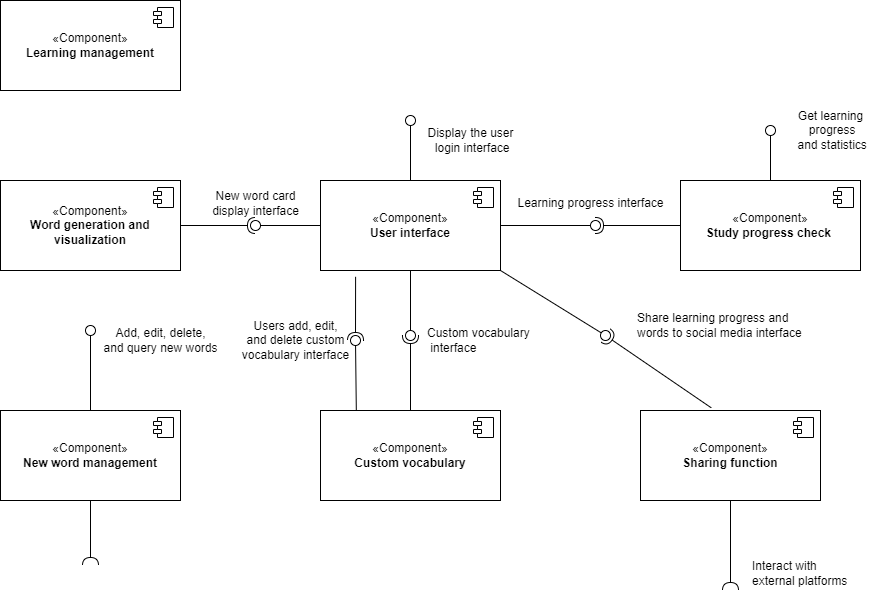

The diagram above was exported from draw.io. Its source (the exported page's mxGraphModel, read from the mxfile embedded in the PNG):
<mxGraphModel dx="1134" dy="606" grid="1" gridSize="10" guides="1" tooltips="1" connect="1" arrows="1" fold="1" page="1" pageScale="1" pageWidth="1200" pageHeight="1600" math="0" shadow="0">
  <root>
    <mxCell id="0" />
    <mxCell id="1" parent="0" />
    <mxCell id="Hc3Tz86l8l19YMrTEk-I-3" value="«Component»&lt;br&gt;&lt;b&gt;User interface&lt;/b&gt;" style="html=1;dropTarget=0;whiteSpace=wrap;" vertex="1" parent="1">
      <mxGeometry x="500" y="400" width="180" height="90" as="geometry" />
    </mxCell>
    <mxCell id="Hc3Tz86l8l19YMrTEk-I-4" value="" style="shape=module;jettyWidth=8;jettyHeight=4;" vertex="1" parent="Hc3Tz86l8l19YMrTEk-I-3">
      <mxGeometry x="1" width="20" height="20" relative="1" as="geometry">
        <mxPoint x="-27" y="7" as="offset" />
      </mxGeometry>
    </mxCell>
    <mxCell id="Hc3Tz86l8l19YMrTEk-I-5" value="«Component»&lt;br&gt;&lt;b&gt;Custom vocabulary&lt;/b&gt;" style="html=1;dropTarget=0;whiteSpace=wrap;" vertex="1" parent="1">
      <mxGeometry x="500" y="630" width="180" height="90" as="geometry" />
    </mxCell>
    <mxCell id="Hc3Tz86l8l19YMrTEk-I-6" value="" style="shape=module;jettyWidth=8;jettyHeight=4;" vertex="1" parent="Hc3Tz86l8l19YMrTEk-I-5">
      <mxGeometry x="1" width="20" height="20" relative="1" as="geometry">
        <mxPoint x="-27" y="7" as="offset" />
      </mxGeometry>
    </mxCell>
    <mxCell id="Hc3Tz86l8l19YMrTEk-I-7" value="«Component»&lt;br&gt;&lt;b&gt;Study progress check&amp;nbsp;&lt;/b&gt;" style="html=1;dropTarget=0;whiteSpace=wrap;" vertex="1" parent="1">
      <mxGeometry x="860" y="400" width="180" height="90" as="geometry" />
    </mxCell>
    <mxCell id="Hc3Tz86l8l19YMrTEk-I-8" value="" style="shape=module;jettyWidth=8;jettyHeight=4;" vertex="1" parent="Hc3Tz86l8l19YMrTEk-I-7">
      <mxGeometry x="1" width="20" height="20" relative="1" as="geometry">
        <mxPoint x="-27" y="7" as="offset" />
      </mxGeometry>
    </mxCell>
    <mxCell id="Hc3Tz86l8l19YMrTEk-I-14" value="" style="ellipse;whiteSpace=wrap;html=1;align=center;aspect=fixed;fillColor=none;strokeColor=none;resizable=0;perimeter=centerPerimeter;rotatable=0;allowArrows=0;points=[];outlineConnect=1;" vertex="1" parent="1">
      <mxGeometry x="635" y="410" width="10" height="10" as="geometry" />
    </mxCell>
    <mxCell id="Hc3Tz86l8l19YMrTEk-I-15" value="" style="rounded=0;orthogonalLoop=1;jettySize=auto;html=1;endArrow=halfCircle;endFill=0;endSize=6;strokeWidth=1;sketch=0;exitX=0;exitY=0.5;exitDx=0;exitDy=0;" edge="1" target="Hc3Tz86l8l19YMrTEk-I-17" parent="1" source="Hc3Tz86l8l19YMrTEk-I-7">
      <mxGeometry relative="1" as="geometry">
        <mxPoint x="795" y="445" as="sourcePoint" />
      </mxGeometry>
    </mxCell>
    <mxCell id="Hc3Tz86l8l19YMrTEk-I-16" value="" style="rounded=0;orthogonalLoop=1;jettySize=auto;html=1;endArrow=oval;endFill=0;sketch=0;sourcePerimeterSpacing=0;targetPerimeterSpacing=0;endSize=10;exitX=1;exitY=0.5;exitDx=0;exitDy=0;" edge="1" target="Hc3Tz86l8l19YMrTEk-I-17" parent="1" source="Hc3Tz86l8l19YMrTEk-I-3">
      <mxGeometry relative="1" as="geometry">
        <mxPoint x="620" y="415" as="sourcePoint" />
      </mxGeometry>
    </mxCell>
    <mxCell id="Hc3Tz86l8l19YMrTEk-I-17" value="" style="ellipse;whiteSpace=wrap;html=1;align=center;aspect=fixed;fillColor=none;strokeColor=none;resizable=0;perimeter=centerPerimeter;rotatable=0;allowArrows=0;points=[];outlineConnect=1;" vertex="1" parent="1">
      <mxGeometry x="770" y="440" width="10" height="10" as="geometry" />
    </mxCell>
    <mxCell id="Hc3Tz86l8l19YMrTEk-I-18" value="Learning progress interface" style="text;html=1;align=center;verticalAlign=middle;resizable=0;points=[];autosize=1;strokeColor=none;fillColor=none;" vertex="1" parent="1">
      <mxGeometry x="685" y="408" width="170" height="30" as="geometry" />
    </mxCell>
    <mxCell id="Hc3Tz86l8l19YMrTEk-I-19" value="" style="rounded=0;orthogonalLoop=1;jettySize=auto;html=1;endArrow=halfCircle;endFill=0;endSize=6;strokeWidth=1;sketch=0;labelPosition=center;verticalLabelPosition=middle;align=center;verticalAlign=middle;exitX=0.5;exitY=0;exitDx=0;exitDy=0;" edge="1" target="Hc3Tz86l8l19YMrTEk-I-21" parent="1" source="Hc3Tz86l8l19YMrTEk-I-5">
      <mxGeometry relative="1" as="geometry">
        <mxPoint x="640" y="575" as="sourcePoint" />
      </mxGeometry>
    </mxCell>
    <mxCell id="Hc3Tz86l8l19YMrTEk-I-20" value="" style="rounded=0;orthogonalLoop=1;jettySize=auto;html=1;endArrow=oval;endFill=0;sketch=0;sourcePerimeterSpacing=0;targetPerimeterSpacing=0;endSize=10;labelPosition=center;verticalLabelPosition=middle;align=center;verticalAlign=middle;exitX=0.5;exitY=1;exitDx=0;exitDy=0;" edge="1" target="Hc3Tz86l8l19YMrTEk-I-21" parent="1" source="Hc3Tz86l8l19YMrTEk-I-3">
      <mxGeometry relative="1" as="geometry">
        <mxPoint x="600" y="575" as="sourcePoint" />
      </mxGeometry>
    </mxCell>
    <mxCell id="Hc3Tz86l8l19YMrTEk-I-21" value="" style="ellipse;whiteSpace=wrap;html=1;align=center;aspect=fixed;fillColor=none;strokeColor=none;resizable=0;perimeter=centerPerimeter;rotatable=0;allowArrows=0;points=[];outlineConnect=1;labelPosition=center;verticalLabelPosition=middle;verticalAlign=middle;" vertex="1" parent="1">
      <mxGeometry x="585" y="550" width="10" height="10" as="geometry" />
    </mxCell>
    <mxCell id="Hc3Tz86l8l19YMrTEk-I-22" value="Custom vocabulary&lt;br&gt;&amp;nbsp;interface" style="text;html=1;align=left;verticalAlign=middle;resizable=0;points=[];autosize=1;strokeColor=none;fillColor=none;rotation=0;" vertex="1" parent="1">
      <mxGeometry x="605" y="540" width="130" height="40" as="geometry" />
    </mxCell>
    <mxCell id="Hc3Tz86l8l19YMrTEk-I-24" value="" style="rounded=0;orthogonalLoop=1;jettySize=auto;html=1;endArrow=oval;endFill=0;sketch=0;sourcePerimeterSpacing=0;targetPerimeterSpacing=0;endSize=10;exitX=0.5;exitY=0;exitDx=0;exitDy=0;" edge="1" parent="1" source="Hc3Tz86l8l19YMrTEk-I-3">
      <mxGeometry relative="1" as="geometry">
        <mxPoint x="580" y="375" as="sourcePoint" />
        <mxPoint x="590" y="340" as="targetPoint" />
      </mxGeometry>
    </mxCell>
    <mxCell id="Hc3Tz86l8l19YMrTEk-I-25" value="" style="ellipse;whiteSpace=wrap;html=1;align=center;aspect=fixed;fillColor=none;strokeColor=none;resizable=0;perimeter=centerPerimeter;rotatable=0;allowArrows=0;points=[];outlineConnect=1;" vertex="1" parent="1">
      <mxGeometry x="595" y="370" width="10" height="10" as="geometry" />
    </mxCell>
    <mxCell id="Hc3Tz86l8l19YMrTEk-I-26" value="Display the user&lt;br&gt;&amp;nbsp;login interface" style="text;html=1;align=center;verticalAlign=middle;resizable=0;points=[];autosize=1;strokeColor=none;fillColor=none;" vertex="1" parent="1">
      <mxGeometry x="595" y="340" width="110" height="40" as="geometry" />
    </mxCell>
    <mxCell id="Hc3Tz86l8l19YMrTEk-I-27" value="«Component»&lt;br&gt;&lt;b&gt;New word management&lt;/b&gt;" style="html=1;dropTarget=0;whiteSpace=wrap;" vertex="1" parent="1">
      <mxGeometry x="180" y="630" width="180" height="90" as="geometry" />
    </mxCell>
    <mxCell id="Hc3Tz86l8l19YMrTEk-I-28" value="" style="shape=module;jettyWidth=8;jettyHeight=4;" vertex="1" parent="Hc3Tz86l8l19YMrTEk-I-27">
      <mxGeometry x="1" width="20" height="20" relative="1" as="geometry">
        <mxPoint x="-27" y="7" as="offset" />
      </mxGeometry>
    </mxCell>
    <mxCell id="Hc3Tz86l8l19YMrTEk-I-31" value="" style="ellipse;whiteSpace=wrap;html=1;align=center;aspect=fixed;fillColor=none;strokeColor=none;resizable=0;perimeter=centerPerimeter;rotatable=0;allowArrows=0;points=[];outlineConnect=1;" vertex="1" parent="1">
      <mxGeometry x="290" y="570" width="10" height="10" as="geometry" />
    </mxCell>
    <mxCell id="Hc3Tz86l8l19YMrTEk-I-33" value="" style="rounded=0;orthogonalLoop=1;jettySize=auto;html=1;endArrow=oval;endFill=0;sketch=0;sourcePerimeterSpacing=0;targetPerimeterSpacing=0;endSize=10;exitX=0.5;exitY=0;exitDx=0;exitDy=0;" edge="1" parent="1" source="Hc3Tz86l8l19YMrTEk-I-27">
      <mxGeometry relative="1" as="geometry">
        <mxPoint x="400" y="555" as="sourcePoint" />
        <mxPoint x="270" y="550" as="targetPoint" />
      </mxGeometry>
    </mxCell>
    <mxCell id="Hc3Tz86l8l19YMrTEk-I-34" value="" style="ellipse;whiteSpace=wrap;html=1;align=center;aspect=fixed;fillColor=none;strokeColor=none;resizable=0;perimeter=centerPerimeter;rotatable=0;allowArrows=0;points=[];outlineConnect=1;" vertex="1" parent="1">
      <mxGeometry x="595" y="570" width="10" height="10" as="geometry" />
    </mxCell>
    <mxCell id="Hc3Tz86l8l19YMrTEk-I-35" value="Add, edit, delete, &lt;br&gt;and query new words" style="text;html=1;align=center;verticalAlign=middle;resizable=0;points=[];autosize=1;strokeColor=none;fillColor=none;" vertex="1" parent="1">
      <mxGeometry x="270" y="540" width="140" height="40" as="geometry" />
    </mxCell>
    <mxCell id="Hc3Tz86l8l19YMrTEk-I-36" value="" style="rounded=0;orthogonalLoop=1;jettySize=auto;html=1;endArrow=halfCircle;endFill=0;endSize=6;strokeWidth=1;sketch=0;fontSize=12;curved=1;exitX=0.5;exitY=1;exitDx=0;exitDy=0;" edge="1" target="Hc3Tz86l8l19YMrTEk-I-37" parent="1" source="Hc3Tz86l8l19YMrTEk-I-27">
      <mxGeometry relative="1" as="geometry">
        <mxPoint x="505" y="605" as="sourcePoint" />
      </mxGeometry>
    </mxCell>
    <mxCell id="Hc3Tz86l8l19YMrTEk-I-37" value="" style="ellipse;whiteSpace=wrap;html=1;align=center;aspect=fixed;fillColor=none;strokeColor=none;resizable=0;perimeter=centerPerimeter;rotatable=0;allowArrows=0;points=[];outlineConnect=1;" vertex="1" parent="1">
      <mxGeometry x="265" y="780" width="10" height="10" as="geometry" />
    </mxCell>
    <mxCell id="Hc3Tz86l8l19YMrTEk-I-38" value="«Component»&lt;br&gt;&lt;b&gt;Word generation and visualization&lt;/b&gt;" style="html=1;dropTarget=0;whiteSpace=wrap;" vertex="1" parent="1">
      <mxGeometry x="180" y="400" width="180" height="90" as="geometry" />
    </mxCell>
    <mxCell id="Hc3Tz86l8l19YMrTEk-I-39" value="" style="shape=module;jettyWidth=8;jettyHeight=4;" vertex="1" parent="Hc3Tz86l8l19YMrTEk-I-38">
      <mxGeometry x="1" width="20" height="20" relative="1" as="geometry">
        <mxPoint x="-27" y="7" as="offset" />
      </mxGeometry>
    </mxCell>
    <mxCell id="Hc3Tz86l8l19YMrTEk-I-40" value="" style="rounded=0;orthogonalLoop=1;jettySize=auto;html=1;endArrow=halfCircle;endFill=0;endSize=6;strokeWidth=1;sketch=0;exitX=1;exitY=0.5;exitDx=0;exitDy=0;" edge="1" target="Hc3Tz86l8l19YMrTEk-I-42" parent="1" source="Hc3Tz86l8l19YMrTEk-I-38">
      <mxGeometry relative="1" as="geometry">
        <mxPoint x="570" y="495" as="sourcePoint" />
      </mxGeometry>
    </mxCell>
    <mxCell id="Hc3Tz86l8l19YMrTEk-I-41" value="" style="rounded=0;orthogonalLoop=1;jettySize=auto;html=1;endArrow=oval;endFill=0;sketch=0;sourcePerimeterSpacing=0;targetPerimeterSpacing=0;endSize=10;exitX=0;exitY=0.5;exitDx=0;exitDy=0;" edge="1" target="Hc3Tz86l8l19YMrTEk-I-42" parent="1" source="Hc3Tz86l8l19YMrTEk-I-3">
      <mxGeometry relative="1" as="geometry">
        <mxPoint x="530" y="495" as="sourcePoint" />
      </mxGeometry>
    </mxCell>
    <mxCell id="Hc3Tz86l8l19YMrTEk-I-42" value="" style="ellipse;whiteSpace=wrap;html=1;align=center;aspect=fixed;fillColor=none;strokeColor=none;resizable=0;perimeter=centerPerimeter;rotatable=0;allowArrows=0;points=[];outlineConnect=1;" vertex="1" parent="1">
      <mxGeometry x="430" y="440" width="10" height="10" as="geometry" />
    </mxCell>
    <mxCell id="Hc3Tz86l8l19YMrTEk-I-43" value="New word card &lt;br&gt;display interface" style="text;html=1;align=center;verticalAlign=middle;resizable=0;points=[];autosize=1;strokeColor=none;fillColor=none;" vertex="1" parent="1">
      <mxGeometry x="380" y="403" width="110" height="40" as="geometry" />
    </mxCell>
    <mxCell id="Hc3Tz86l8l19YMrTEk-I-44" value="«Component»&lt;br&gt;&lt;b&gt;Learning management&lt;/b&gt;" style="html=1;dropTarget=0;whiteSpace=wrap;" vertex="1" parent="1">
      <mxGeometry x="180" y="220" width="180" height="90" as="geometry" />
    </mxCell>
    <mxCell id="Hc3Tz86l8l19YMrTEk-I-45" value="" style="shape=module;jettyWidth=8;jettyHeight=4;" vertex="1" parent="Hc3Tz86l8l19YMrTEk-I-44">
      <mxGeometry x="1" width="20" height="20" relative="1" as="geometry">
        <mxPoint x="-27" y="7" as="offset" />
      </mxGeometry>
    </mxCell>
    <mxCell id="Hc3Tz86l8l19YMrTEk-I-47" value="" style="rounded=0;orthogonalLoop=1;jettySize=auto;html=1;endArrow=oval;endFill=0;sketch=0;sourcePerimeterSpacing=0;targetPerimeterSpacing=0;endSize=10;exitX=0.5;exitY=0;exitDx=0;exitDy=0;" edge="1" parent="1" source="Hc3Tz86l8l19YMrTEk-I-7">
      <mxGeometry relative="1" as="geometry">
        <mxPoint x="670" y="455" as="sourcePoint" />
        <mxPoint x="950" y="350" as="targetPoint" />
      </mxGeometry>
    </mxCell>
    <mxCell id="Hc3Tz86l8l19YMrTEk-I-48" value="" style="ellipse;whiteSpace=wrap;html=1;align=center;aspect=fixed;fillColor=none;strokeColor=none;resizable=0;perimeter=centerPerimeter;rotatable=0;allowArrows=0;points=[];outlineConnect=1;" vertex="1" parent="1">
      <mxGeometry x="790" y="520" width="10" height="10" as="geometry" />
    </mxCell>
    <mxCell id="Hc3Tz86l8l19YMrTEk-I-49" value="Get learning&lt;br&gt;&amp;nbsp;progress&lt;br&gt;&amp;nbsp;and statistics" style="text;html=1;align=center;verticalAlign=middle;resizable=0;points=[];autosize=1;strokeColor=none;fillColor=none;" vertex="1" parent="1">
      <mxGeometry x="960" y="320" width="100" height="60" as="geometry" />
    </mxCell>
    <mxCell id="Hc3Tz86l8l19YMrTEk-I-50" value="" style="rounded=0;orthogonalLoop=1;jettySize=auto;html=1;endArrow=halfCircle;endFill=0;endSize=6;strokeWidth=1;sketch=0;entryX=0.139;entryY=-0.076;entryDx=0;entryDy=0;entryPerimeter=0;exitX=0.195;exitY=1.07;exitDx=0;exitDy=0;exitPerimeter=0;" edge="1" target="Hc3Tz86l8l19YMrTEk-I-52" parent="1" source="Hc3Tz86l8l19YMrTEk-I-3">
      <mxGeometry relative="1" as="geometry">
        <mxPoint x="540" y="500" as="sourcePoint" />
      </mxGeometry>
    </mxCell>
    <mxCell id="Hc3Tz86l8l19YMrTEk-I-51" value="" style="rounded=0;orthogonalLoop=1;jettySize=auto;html=1;endArrow=oval;endFill=0;sketch=0;sourcePerimeterSpacing=0;targetPerimeterSpacing=0;endSize=10;exitX=0.199;exitY=0.005;exitDx=0;exitDy=0;exitPerimeter=0;" edge="1" target="Hc3Tz86l8l19YMrTEk-I-52" parent="1" source="Hc3Tz86l8l19YMrTEk-I-5">
      <mxGeometry relative="1" as="geometry">
        <mxPoint x="550" y="575" as="sourcePoint" />
      </mxGeometry>
    </mxCell>
    <mxCell id="Hc3Tz86l8l19YMrTEk-I-52" value="" style="ellipse;whiteSpace=wrap;html=1;align=center;aspect=fixed;fillColor=none;strokeColor=none;resizable=0;perimeter=centerPerimeter;rotatable=0;allowArrows=0;points=[];outlineConnect=1;" vertex="1" parent="1">
      <mxGeometry x="530" y="555" width="10" height="10" as="geometry" />
    </mxCell>
    <mxCell id="Hc3Tz86l8l19YMrTEk-I-53" value="Users add, edit, &lt;br&gt;and delete custom &lt;br&gt;vocabulary interface" style="text;html=1;align=center;verticalAlign=middle;resizable=0;points=[];autosize=1;strokeColor=none;fillColor=none;" vertex="1" parent="1">
      <mxGeometry x="410" y="530" width="130" height="60" as="geometry" />
    </mxCell>
    <mxCell id="Hc3Tz86l8l19YMrTEk-I-54" value="«Component»&lt;br&gt;&lt;b&gt;Sharing function&lt;/b&gt;" style="html=1;dropTarget=0;whiteSpace=wrap;" vertex="1" parent="1">
      <mxGeometry x="820" y="630" width="180" height="90" as="geometry" />
    </mxCell>
    <mxCell id="Hc3Tz86l8l19YMrTEk-I-55" value="" style="shape=module;jettyWidth=8;jettyHeight=4;" vertex="1" parent="Hc3Tz86l8l19YMrTEk-I-54">
      <mxGeometry x="1" width="20" height="20" relative="1" as="geometry">
        <mxPoint x="-27" y="7" as="offset" />
      </mxGeometry>
    </mxCell>
    <mxCell id="Hc3Tz86l8l19YMrTEk-I-56" value="" style="rounded=0;orthogonalLoop=1;jettySize=auto;html=1;endArrow=halfCircle;endFill=0;endSize=6;strokeWidth=1;sketch=0;exitX=0.393;exitY=-0.03;exitDx=0;exitDy=0;exitPerimeter=0;" edge="1" target="Hc3Tz86l8l19YMrTEk-I-58" parent="1" source="Hc3Tz86l8l19YMrTEk-I-54">
      <mxGeometry relative="1" as="geometry">
        <mxPoint x="580" y="535" as="sourcePoint" />
      </mxGeometry>
    </mxCell>
    <mxCell id="Hc3Tz86l8l19YMrTEk-I-57" value="" style="rounded=0;orthogonalLoop=1;jettySize=auto;html=1;endArrow=oval;endFill=0;sketch=0;sourcePerimeterSpacing=0;targetPerimeterSpacing=0;endSize=10;exitX=1;exitY=1;exitDx=0;exitDy=0;" edge="1" target="Hc3Tz86l8l19YMrTEk-I-58" parent="1" source="Hc3Tz86l8l19YMrTEk-I-3">
      <mxGeometry relative="1" as="geometry">
        <mxPoint x="540" y="535" as="sourcePoint" />
      </mxGeometry>
    </mxCell>
    <mxCell id="Hc3Tz86l8l19YMrTEk-I-58" value="" style="ellipse;whiteSpace=wrap;html=1;align=center;aspect=fixed;fillColor=none;strokeColor=none;resizable=0;perimeter=centerPerimeter;rotatable=0;allowArrows=0;points=[];outlineConnect=1;" vertex="1" parent="1">
      <mxGeometry x="780" y="550" width="10" height="10" as="geometry" />
    </mxCell>
    <mxCell id="Hc3Tz86l8l19YMrTEk-I-60" value="Share learning progress and &lt;br&gt;words to social media interface" style="text;html=1;align=left;verticalAlign=middle;resizable=0;points=[];autosize=1;strokeColor=none;fillColor=none;" vertex="1" parent="1">
      <mxGeometry x="815" y="525" width="190" height="40" as="geometry" />
    </mxCell>
    <mxCell id="Hc3Tz86l8l19YMrTEk-I-61" value="" style="rounded=0;orthogonalLoop=1;jettySize=auto;html=1;endArrow=halfCircle;endFill=0;endSize=6;strokeWidth=1;sketch=0;fontSize=12;curved=1;exitX=0.5;exitY=1;exitDx=0;exitDy=0;" edge="1" parent="1" source="Hc3Tz86l8l19YMrTEk-I-54">
      <mxGeometry relative="1" as="geometry">
        <mxPoint x="782.5" y="865" as="sourcePoint" />
        <mxPoint x="910" y="810" as="targetPoint" />
      </mxGeometry>
    </mxCell>
    <mxCell id="Hc3Tz86l8l19YMrTEk-I-63" value="Interact with &lt;br&gt;external platforms" style="text;html=1;align=left;verticalAlign=middle;resizable=0;points=[];autosize=1;strokeColor=none;fillColor=none;" vertex="1" parent="1">
      <mxGeometry x="930" y="773" width="120" height="40" as="geometry" />
    </mxCell>
  </root>
</mxGraphModel>